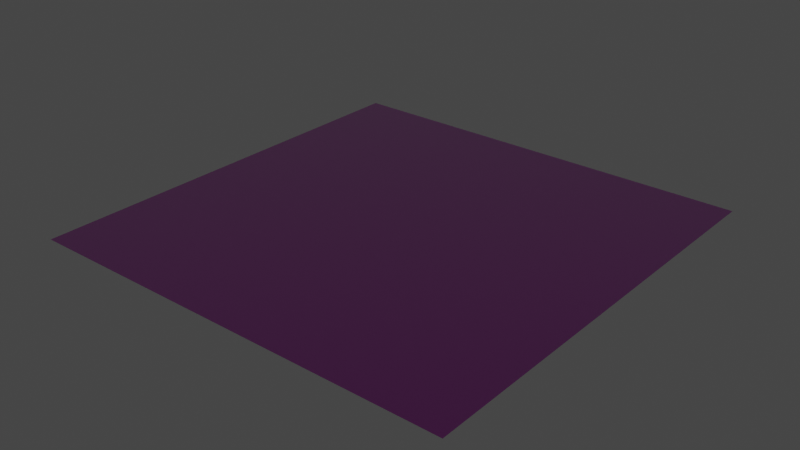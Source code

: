 # Source: podloga.blend  (saved by Blender 3.1.7; exported with 4.5.12 LTS)
import bpy
from mathutils import Matrix  # noqa: F401  (used for matrix-valued properties, if any)

bpy.ops.wm.read_factory_settings(use_empty=True)
scene = bpy.context.scene
scene.name = 'Scene'

# ---- collections
col_collection = bpy.data.collections.new('Collection'); scene.collection.children.link(col_collection)

# ---- images (referenced by path relative to the original .blend; pixels are not part of the script)
import os
ASSET_DIR = os.environ.get("B2B_ASSET_DIR", "")  # directory of the original .blend (textures are referenced by path, not embedded)
HERE = os.path.dirname(os.path.abspath(__file__))  # packed textures are extracted next to this script under _unpacked/

def load_image(name, relpath, width, height, colorspace="sRGB"):
    """Load a texture the original file referenced (path relative to the .blend, or extracted next to this script)."""
    p = next((c for c in (os.path.join(HERE, relpath), os.path.join(ASSET_DIR, relpath)) if relpath and os.path.exists(c)), "")
    if p:
        img = bpy.data.images.load(p, check_existing=True)
        img.name = name
    else:  # same state as the original file: an image datablock whose file is absent (Cycles renders it pink)
        img = bpy.data.images.new(name, width, height)
        img.source = "FILE"
        img.filepath = "//" + (relpath or name)
    img.colorspace_settings.name = colorspace
    return img
img_texturescom_rock_soil_1k_normal_tif = load_image('TexturesCom_Rock_Soil_1K_normal.tif', 'TexturesCom_Rock_Soil_1K_normal.tif', 1024, 1024, 'Non-Color')
img_texturescom_rock_soil_1k_roughness_tif = load_image('TexturesCom_Rock_Soil_1K_roughness.tif', 'TexturesCom_Rock_Soil_1K_roughness.tif', 1024, 1024, 'Non-Color')
img_texturescom_rock_soil_1k_albedo_tif = load_image('TexturesCom_Rock_Soil_1K_albedo.tif', 'TexturesCom_Rock_Soil_1K_albedo.tif', 1024, 1024, 'sRGB')
img_texturescom_rock_soil_1k_height_tif = load_image('TexturesCom_Rock_Soil_1K_height.tif', '', 1024, 1024, 'Non-Color')

# ---- materials (node trees are filled in below, after node groups)
mat_material_001 = bpy.data.materials.new('Material.001')
mat_material_001.use_transparent_shadow = False

# ---- material node trees
mat_material_001.use_nodes = True; mat_material_001.node_tree.nodes.clear()
_N = mat_material_001.node_tree.nodes; _L = mat_material_001.node_tree.links
n0 = _N.new('ShaderNodeOutputMaterial'); n0.name = 'Material Output'; n0.location = (300, 300)
n1 = _N.new('ShaderNodeTexImage'); n1.name = 'Image Texture'; n1.location = (-886, -277)
n1.image = img_texturescom_rock_soil_1k_normal_tif
n2 = _N.new('ShaderNodeNormalMap'); n2.name = 'Normal Map'; n2.location = (-458, -476)
n3 = _N.new('ShaderNodeTexImage'); n3.name = 'Image Texture.001'; n3.location = (-928, 205)
n3.image = img_texturescom_rock_soil_1k_roughness_tif
n4 = _N.new('ShaderNodeTexImage'); n4.name = 'Image Texture.003'; n4.location = (-357, 586)
n4.image = img_texturescom_rock_soil_1k_albedo_tif
n5 = _N.new('ShaderNodeTexImage'); n5.name = 'Image Texture.002'; n5.location = (-1225, -81)
n5.image = img_texturescom_rock_soil_1k_height_tif
n6 = _N.new('ShaderNodeBump'); n6.name = 'Bump'; n6.location = (-248, -204)
n6.inputs[0].default_value = 2.0
n6.inputs[1].default_value = 2.0
n6.inputs[2].default_value = 1.0
n7 = _N.new('ShaderNodeValToRGB'); n7.name = 'ColorRamp'; n7.location = (-523, 192)
while len(n7.color_ramp.elements) > 1: n7.color_ramp.elements.remove(n7.color_ramp.elements[-1])
n7.color_ramp.elements[0].position = 0.3127; n7.color_ramp.elements[0].color = (0.0, 0.0, 0.0, 1.0)
_e = n7.color_ramp.elements.new(0.9745); _e.color = (1.0, 1.0, 1.0, 1.0)
n8 = _N.new('ShaderNodeBsdfPrincipled'); n8.name = 'Principled BSDF'; n8.location = (10, 300)
n8.width = 317
n8.distribution = 'GGX'
n8.subsurface_method = 'RANDOM_WALK_SKIN'
n8.inputs[3].default_value = 1.45
n8.inputs[27].default_value = (0.0, 0.0, 0.0, 1.0)
n8.inputs[28].default_value = 1.0
_L.new(n8.outputs[0], n0.inputs[0])
_L.new(n1.outputs[0], n2.inputs[1])
_L.new(n3.outputs[0], n7.inputs[0])
_L.new(n2.outputs[0], n6.inputs[4])
_L.new(n4.outputs[0], n8.inputs[0])
_L.new(n5.outputs[0], n6.inputs[3])
_L.new(n7.outputs[0], n8.inputs[2])
_L.new(n6.outputs[0], n8.inputs[5])
n0.is_active_output = True

# ---- world
world_world = bpy.data.worlds.new('World'); scene.world = world_world
world_world.use_nodes = True; world_world.node_tree.nodes.clear()
_N = world_world.node_tree.nodes; _L = world_world.node_tree.links
n0 = _N.new('ShaderNodeOutputWorld'); n0.name = 'World Output'; n0.location = (300, 300)
n1 = _N.new('ShaderNodeBackground'); n1.name = 'Background'; n1.location = (10, 300)
n1.inputs[0].default_value = (0.05088, 0.05088, 0.05088, 1.0)
_L.new(n1.outputs[0], n0.inputs[0])
n0.is_active_output = True
world_world.color = (0.05088, 0.05088, 0.05088)
world_world.use_sun_shadow = False
world_world.sun_shadow_jitter_overblur = 0.0

# ---- meshes
me_plane = bpy.data.meshes.new('Plane')
me_plane.from_pydata([(-1.0, -1.0, 0.0), (1.0, -1.0, 0.0), (-1.0, 1.0, 0.0), (1.0, 1.0, 0.0)], [], [(0, 1, 3, 2)])
_uv = me_plane.uv_layers.new(name='UVMap')
_uv.uv.foreach_set('vector', [2.5, 2.5, -1.5, 2.5, -1.5, -1.5, 2.5, -1.5])
me_plane.materials.append(mat_material_001)
me_plane.use_remesh_fix_poles = True
me_plane.use_remesh_preserve_attributes = False
me_plane.update()

# ---- objects
ob_plane = bpy.data.objects.new('Plane', me_plane)

# ---- transforms, parenting, visibility, modifiers, constraints
ob_plane.location = (0.0, 0.0, 0.0)
ob_plane.scale = (87.72, 87.72, 87.72)

# ---- collection membership
col_collection.objects.link(ob_plane)

# ---- scene / render settings (as saved in the file)
scene.frame_start = 1; scene.frame_end = 250; scene.frame_set(1)
scene.render.engine = 'BLENDER_EEVEE_NEXT'
scene.cycles.sampling_pattern = 'TABULATED_SOBOL'
scene.cycles.use_light_tree = False
scene.view_settings.view_transform = 'Filmic'
bpy.context.view_layer.update()

# ---- added for rendering (the .blend has no active camera and no usable light): camera, sun
cam_auto = bpy.data.cameras.new('AutoCamera')
cam_auto.lens = 50.0
cam_auto.sensor_width = 36.0
cam_auto.clip_end = 4028.53
ob_auto_camera = bpy.data.objects.new('AutoCamera', cam_auto)
scene.collection.objects.link(ob_auto_camera)
ob_auto_camera.location = (229.547, -275.456, 183.637)
ob_auto_camera.rotation_euler = (1.09748, -7.21219e-08, 0.694738)
scene.camera = ob_auto_camera
light_auto_sun = bpy.data.lights.new('AutoSun', 'SUN')
light_auto_sun.energy = 3.0
light_auto_sun.angle = 0.0523599
ob_auto_sun = bpy.data.objects.new('AutoSun', light_auto_sun)
scene.collection.objects.link(ob_auto_sun)
ob_auto_sun.rotation_euler = (0.872665, 0.174533, 0.523599)
bpy.context.view_layer.update()

